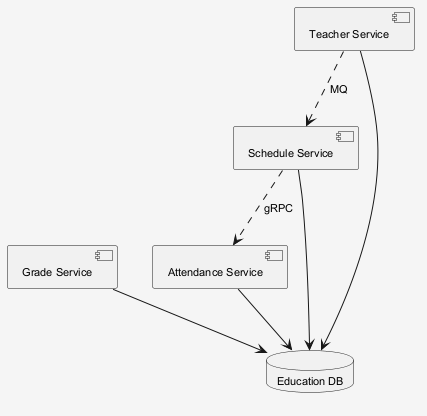

The diagram above was rendered by PlantUML. Its source (embedded in the PNG):
@startuml
skinparam shadowing false
skinparam backgroundColor #F5F5F5
skinparam defaultFontSize 11
component "Grade Service" as C_GradeService
component "Schedule Service" as C_ScheduleService
component "Attendance Service" as C_AttendanceService
component "Teacher Service" as C_TeacherService
database "Education DB" as DB_education
C_GradeService --> DB_education
C_ScheduleService --> DB_education
C_AttendanceService --> DB_education
C_TeacherService --> DB_education
C_ScheduleService ..> C_AttendanceService : gRPC
C_TeacherService ..> C_ScheduleService : MQ
@enduml